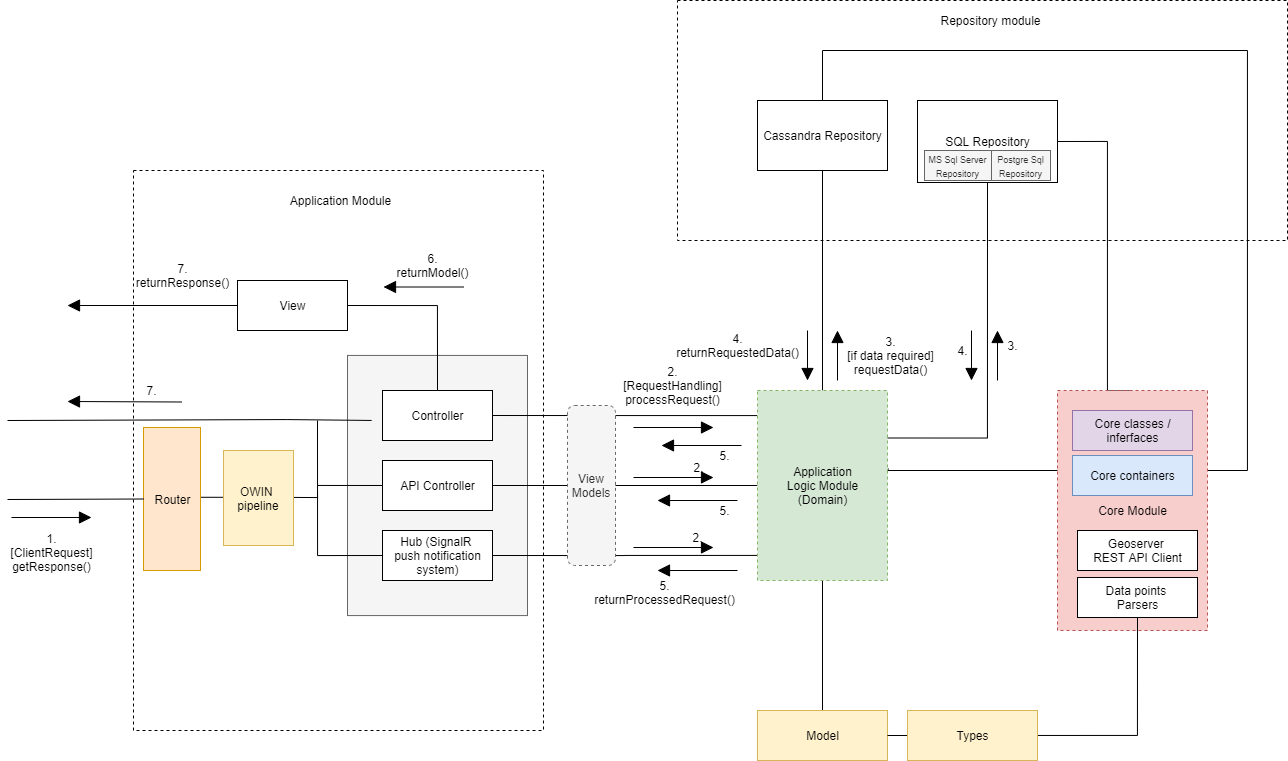

The diagram above was exported from draw.io. Its source (the exported page's mxGraphModel, read from the mxfile embedded in the PNG):
<mxGraphModel dx="2453" dy="2068" grid="1" gridSize="10" guides="1" tooltips="1" connect="1" arrows="1" fold="1" page="1" pageScale="1" pageWidth="827" pageHeight="1169" math="0" shadow="0">
  <root>
    <mxCell id="0" />
    <mxCell id="1" parent="0" />
    <mxCell id="41lB8vfgS192ODBAD9r5-1" value="" style="rounded=0;whiteSpace=wrap;html=1;fillColor=none;dashed=1;" vertex="1" parent="1">
      <mxGeometry x="-254" y="-140" width="410" height="560" as="geometry" />
    </mxCell>
    <mxCell id="MsvtIZEtKyDef6mCxS-_-30" value="" style="html=1;fillColor=#f5f5f5;strokeColor=#666666;fontColor=#333333;labelPosition=center;verticalLabelPosition=middle;align=center;verticalAlign=top;" parent="1" vertex="1">
      <mxGeometry x="-40" y="44.93" width="180" height="260.14" as="geometry" />
    </mxCell>
    <mxCell id="MsvtIZEtKyDef6mCxS-_-14" style="edgeStyle=orthogonalEdgeStyle;rounded=0;orthogonalLoop=1;jettySize=auto;html=1;exitX=1;exitY=0.5;exitDx=0;exitDy=0;entryX=-0.003;entryY=0.132;entryDx=0;entryDy=0;entryPerimeter=0;endArrow=none;endFill=0;" parent="1" source="MsvtIZEtKyDef6mCxS-_-1" target="MsvtIZEtKyDef6mCxS-_-4" edge="1">
      <mxGeometry relative="1" as="geometry" />
    </mxCell>
    <mxCell id="MsvtIZEtKyDef6mCxS-_-27" style="edgeStyle=orthogonalEdgeStyle;rounded=0;orthogonalLoop=1;jettySize=auto;html=1;exitX=0;exitY=0.5;exitDx=0;exitDy=0;endArrow=none;endFill=0;" parent="1" edge="1">
      <mxGeometry relative="1" as="geometry">
        <mxPoint x="-380" y="110" as="targetPoint" />
        <mxPoint x="-15.904761904761926" y="109.95238095238096" as="sourcePoint" />
        <Array as="points">
          <mxPoint x="-101" y="109" />
          <mxPoint x="-101" y="110" />
        </Array>
      </mxGeometry>
    </mxCell>
    <mxCell id="MsvtIZEtKyDef6mCxS-_-1" value="Controller" style="html=1;" parent="1" vertex="1">
      <mxGeometry x="-5" y="80" width="110" height="50" as="geometry" />
    </mxCell>
    <mxCell id="MsvtIZEtKyDef6mCxS-_-11" value="" style="edgeStyle=orthogonalEdgeStyle;rounded=0;orthogonalLoop=1;jettySize=auto;html=1;endArrow=none;endFill=0;" parent="1" source="MsvtIZEtKyDef6mCxS-_-2" target="MsvtIZEtKyDef6mCxS-_-4" edge="1">
      <mxGeometry relative="1" as="geometry" />
    </mxCell>
    <mxCell id="MsvtIZEtKyDef6mCxS-_-28" style="edgeStyle=orthogonalEdgeStyle;rounded=0;orthogonalLoop=1;jettySize=auto;html=1;exitX=0;exitY=0.5;exitDx=0;exitDy=0;endArrow=none;endFill=0;" parent="1" source="MsvtIZEtKyDef6mCxS-_-2" edge="1">
      <mxGeometry relative="1" as="geometry">
        <mxPoint x="-70" y="174.95238095238096" as="targetPoint" />
      </mxGeometry>
    </mxCell>
    <mxCell id="MsvtIZEtKyDef6mCxS-_-2" value="API Controller" style="html=1;" parent="1" vertex="1">
      <mxGeometry x="-5" y="150" width="110" height="50" as="geometry" />
    </mxCell>
    <mxCell id="MsvtIZEtKyDef6mCxS-_-13" style="edgeStyle=orthogonalEdgeStyle;rounded=0;orthogonalLoop=1;jettySize=auto;html=1;exitX=1;exitY=0.5;exitDx=0;exitDy=0;entryX=-0.003;entryY=0.868;entryDx=0;entryDy=0;entryPerimeter=0;endArrow=none;endFill=0;" parent="1" source="MsvtIZEtKyDef6mCxS-_-3" target="MsvtIZEtKyDef6mCxS-_-4" edge="1">
      <mxGeometry relative="1" as="geometry" />
    </mxCell>
    <mxCell id="MsvtIZEtKyDef6mCxS-_-26" style="edgeStyle=orthogonalEdgeStyle;rounded=0;orthogonalLoop=1;jettySize=auto;html=1;exitX=0;exitY=0.5;exitDx=0;exitDy=0;endArrow=none;endFill=0;" parent="1" source="MsvtIZEtKyDef6mCxS-_-3" edge="1">
      <mxGeometry relative="1" as="geometry">
        <mxPoint x="-70" y="110" as="targetPoint" />
      </mxGeometry>
    </mxCell>
    <mxCell id="MsvtIZEtKyDef6mCxS-_-3" value="&lt;div&gt;Hub (SignalR &lt;br&gt;&lt;/div&gt;&lt;div&gt;push notification&lt;/div&gt;&lt;div&gt;system)&lt;/div&gt;" style="html=1;" parent="1" vertex="1">
      <mxGeometry x="-5" y="220" width="110" height="50" as="geometry" />
    </mxCell>
    <mxCell id="MsvtIZEtKyDef6mCxS-_-15" style="edgeStyle=orthogonalEdgeStyle;rounded=0;orthogonalLoop=1;jettySize=auto;html=1;exitX=0.5;exitY=0;exitDx=0;exitDy=0;entryX=0.5;entryY=1;entryDx=0;entryDy=0;endArrow=none;endFill=0;" parent="1" source="MsvtIZEtKyDef6mCxS-_-4" target="MsvtIZEtKyDef6mCxS-_-5" edge="1">
      <mxGeometry relative="1" as="geometry" />
    </mxCell>
    <mxCell id="MsvtIZEtKyDef6mCxS-_-18" style="edgeStyle=orthogonalEdgeStyle;rounded=0;orthogonalLoop=1;jettySize=auto;html=1;exitX=0.5;exitY=1;exitDx=0;exitDy=0;entryX=0.5;entryY=0;entryDx=0;entryDy=0;endArrow=none;endFill=0;" parent="1" source="MsvtIZEtKyDef6mCxS-_-4" target="MsvtIZEtKyDef6mCxS-_-7" edge="1">
      <mxGeometry relative="1" as="geometry" />
    </mxCell>
    <mxCell id="MsvtIZEtKyDef6mCxS-_-20" style="edgeStyle=orthogonalEdgeStyle;rounded=0;orthogonalLoop=1;jettySize=auto;html=1;exitX=1.008;exitY=0.411;exitDx=0;exitDy=0;entryX=-0.005;entryY=0.688;entryDx=0;entryDy=0;entryPerimeter=0;endArrow=none;endFill=0;exitPerimeter=0;" parent="1" source="MsvtIZEtKyDef6mCxS-_-4" target="MsvtIZEtKyDef6mCxS-_-8" edge="1">
      <mxGeometry relative="1" as="geometry">
        <Array as="points">
          <mxPoint x="500" y="158" />
          <mxPoint x="500" y="160" />
          <mxPoint x="680" y="160" />
        </Array>
      </mxGeometry>
    </mxCell>
    <mxCell id="MsvtIZEtKyDef6mCxS-_-29" style="edgeStyle=orthogonalEdgeStyle;rounded=0;orthogonalLoop=1;jettySize=auto;html=1;exitX=1;exitY=0.25;exitDx=0;exitDy=0;entryX=0.5;entryY=1;entryDx=0;entryDy=0;endArrow=none;endFill=0;" parent="1" source="MsvtIZEtKyDef6mCxS-_-4" target="MsvtIZEtKyDef6mCxS-_-6" edge="1">
      <mxGeometry relative="1" as="geometry" />
    </mxCell>
    <mxCell id="MsvtIZEtKyDef6mCxS-_-4" value="&lt;div&gt;Application&lt;/div&gt;&lt;div&gt;Logic Module&lt;br&gt;&lt;/div&gt;&lt;div&gt;(Domain)&lt;/div&gt;" style="html=1;fillColor=#d5e8d4;strokeColor=#82b366;dashed=1;" parent="1" vertex="1">
      <mxGeometry x="370" y="80" width="130" height="190" as="geometry" />
    </mxCell>
    <mxCell id="MsvtIZEtKyDef6mCxS-_-21" style="edgeStyle=orthogonalEdgeStyle;rounded=0;orthogonalLoop=1;jettySize=auto;html=1;exitX=0.5;exitY=0;exitDx=0;exitDy=0;endArrow=none;endFill=0;" parent="1" source="MsvtIZEtKyDef6mCxS-_-5" edge="1">
      <mxGeometry relative="1" as="geometry">
        <Array as="points">
          <mxPoint x="435" y="-260" />
          <mxPoint x="860" y="-260" />
          <mxPoint x="860" y="160" />
        </Array>
        <mxPoint x="811" y="160" as="targetPoint" />
      </mxGeometry>
    </mxCell>
    <mxCell id="MsvtIZEtKyDef6mCxS-_-5" value="Cassandra Repository" style="html=1;" parent="1" vertex="1">
      <mxGeometry x="370" y="-210" width="130" height="70" as="geometry" />
    </mxCell>
    <mxCell id="MsvtIZEtKyDef6mCxS-_-22" style="edgeStyle=orthogonalEdgeStyle;rounded=0;orthogonalLoop=1;jettySize=auto;html=1;exitX=1;exitY=0.5;exitDx=0;exitDy=0;entryX=0.5;entryY=0;entryDx=0;entryDy=0;endArrow=none;endFill=0;" parent="1" source="MsvtIZEtKyDef6mCxS-_-6" target="MsvtIZEtKyDef6mCxS-_-8" edge="1">
      <mxGeometry relative="1" as="geometry">
        <Array as="points">
          <mxPoint x="720" y="-169" />
          <mxPoint x="720" y="80" />
        </Array>
      </mxGeometry>
    </mxCell>
    <mxCell id="MsvtIZEtKyDef6mCxS-_-6" value="SQL Repository" style="html=1;" parent="1" vertex="1">
      <mxGeometry x="530" y="-210" width="140" height="82" as="geometry" />
    </mxCell>
    <mxCell id="MsvtIZEtKyDef6mCxS-_-7" value="Model" style="html=1;fillColor=#fff2cc;strokeColor=#d6b656;" parent="1" vertex="1">
      <mxGeometry x="370" y="400" width="130" height="50" as="geometry" />
    </mxCell>
    <mxCell id="MsvtIZEtKyDef6mCxS-_-8" value="Core Module" style="html=1;fillColor=#f8cecc;strokeColor=#b85450;dashed=1;" parent="1" vertex="1">
      <mxGeometry x="670" y="80" width="150" height="240" as="geometry" />
    </mxCell>
    <mxCell id="MsvtIZEtKyDef6mCxS-_-24" style="edgeStyle=orthogonalEdgeStyle;rounded=0;orthogonalLoop=1;jettySize=auto;html=1;exitX=1;exitY=0.5;exitDx=0;exitDy=0;entryX=0.5;entryY=0;entryDx=0;entryDy=0;endArrow=none;endFill=0;" parent="1" source="MsvtIZEtKyDef6mCxS-_-9" target="MsvtIZEtKyDef6mCxS-_-1" edge="1">
      <mxGeometry relative="1" as="geometry" />
    </mxCell>
    <mxCell id="MsvtIZEtKyDef6mCxS-_-9" value="View" style="html=1;" parent="1" vertex="1">
      <mxGeometry x="-150" y="-30" width="110" height="50" as="geometry" />
    </mxCell>
    <mxCell id="MsvtIZEtKyDef6mCxS-_-31" value="" style="endArrow=block;endFill=1;endSize=10;html=1;" parent="1" edge="1">
      <mxGeometry width="160" relative="1" as="geometry">
        <mxPoint x="-376" y="207" as="sourcePoint" />
        <mxPoint x="-296" y="207" as="targetPoint" />
      </mxGeometry>
    </mxCell>
    <mxCell id="MsvtIZEtKyDef6mCxS-_-32" value="1.&lt;div&gt;[ClientRequest]&lt;/div&gt;&lt;div&gt;getResponse()&lt;br&gt;&lt;/div&gt;" style="text;html=1;align=center;verticalAlign=middle;resizable=0;points=[];autosize=1;" parent="1" vertex="1">
      <mxGeometry x="-386" y="217" width="100" height="50" as="geometry" />
    </mxCell>
    <mxCell id="MsvtIZEtKyDef6mCxS-_-33" value="" style="endArrow=block;endFill=1;endSize=10;html=1;" parent="1" edge="1">
      <mxGeometry width="160" relative="1" as="geometry">
        <mxPoint x="246" y="117" as="sourcePoint" />
        <mxPoint x="326" y="117" as="targetPoint" />
      </mxGeometry>
    </mxCell>
    <mxCell id="MsvtIZEtKyDef6mCxS-_-34" value="2.&lt;div&gt;[RequestHandling]&lt;/div&gt;&lt;div&gt;processRequest()&lt;br&gt;&lt;/div&gt;" style="text;html=1;align=center;verticalAlign=middle;resizable=0;points=[];autosize=1;" parent="1" vertex="1">
      <mxGeometry x="230" y="50" width="110" height="50" as="geometry" />
    </mxCell>
    <mxCell id="MsvtIZEtKyDef6mCxS-_-35" value="" style="endArrow=block;endFill=1;endSize=10;html=1;" parent="1" edge="1">
      <mxGeometry width="160" relative="1" as="geometry">
        <mxPoint x="246" y="167" as="sourcePoint" />
        <mxPoint x="326" y="167" as="targetPoint" />
      </mxGeometry>
    </mxCell>
    <mxCell id="MsvtIZEtKyDef6mCxS-_-37" value="2." style="text;html=1;align=center;verticalAlign=middle;resizable=0;points=[];autosize=1;" parent="1" vertex="1">
      <mxGeometry x="296" y="147" width="30" height="20" as="geometry" />
    </mxCell>
    <mxCell id="MsvtIZEtKyDef6mCxS-_-38" value="" style="endArrow=block;endFill=1;endSize=10;html=1;" parent="1" edge="1">
      <mxGeometry width="160" relative="1" as="geometry">
        <mxPoint x="246" y="237" as="sourcePoint" />
        <mxPoint x="326" y="237" as="targetPoint" />
      </mxGeometry>
    </mxCell>
    <mxCell id="MsvtIZEtKyDef6mCxS-_-39" value="2." style="text;html=1;align=center;verticalAlign=middle;resizable=0;points=[];autosize=1;" parent="1" vertex="1">
      <mxGeometry x="295" y="217" width="30" height="20" as="geometry" />
    </mxCell>
    <mxCell id="MsvtIZEtKyDef6mCxS-_-40" value="" style="endArrow=block;endFill=1;endSize=10;html=1;" parent="1" edge="1">
      <mxGeometry width="160" relative="1" as="geometry">
        <mxPoint x="450" y="70" as="sourcePoint" />
        <mxPoint x="450" y="20" as="targetPoint" />
      </mxGeometry>
    </mxCell>
    <mxCell id="MsvtIZEtKyDef6mCxS-_-41" value="&lt;div&gt;3.&lt;/div&gt;&lt;div&gt;[if data required]&lt;br&gt;&lt;/div&gt;&lt;div&gt;requestData()&lt;br&gt;&lt;/div&gt;" style="text;html=1;align=center;verticalAlign=middle;resizable=0;points=[];autosize=1;" parent="1" vertex="1">
      <mxGeometry x="453" y="20" width="100" height="50" as="geometry" />
    </mxCell>
    <mxCell id="MsvtIZEtKyDef6mCxS-_-44" value="" style="endArrow=block;endFill=1;endSize=10;html=1;" parent="1" edge="1">
      <mxGeometry width="160" relative="1" as="geometry">
        <mxPoint x="610" y="70" as="sourcePoint" />
        <mxPoint x="610" y="20" as="targetPoint" />
      </mxGeometry>
    </mxCell>
    <mxCell id="MsvtIZEtKyDef6mCxS-_-45" value="3." style="text;html=1;align=center;verticalAlign=middle;resizable=0;points=[];autosize=1;" parent="1" vertex="1">
      <mxGeometry x="610" y="24.93" width="30" height="20" as="geometry" />
    </mxCell>
    <mxCell id="MsvtIZEtKyDef6mCxS-_-51" value="" style="endArrow=block;endFill=1;endSize=10;html=1;" parent="1" edge="1">
      <mxGeometry width="160" relative="1" as="geometry">
        <mxPoint x="420" y="20" as="sourcePoint" />
        <mxPoint x="420" y="70" as="targetPoint" />
      </mxGeometry>
    </mxCell>
    <mxCell id="MsvtIZEtKyDef6mCxS-_-52" value="&lt;div&gt;4.&lt;/div&gt;&lt;div&gt;returnRequestedData()&lt;br&gt;&lt;/div&gt;" style="text;html=1;align=center;verticalAlign=middle;resizable=0;points=[];autosize=1;" parent="1" vertex="1">
      <mxGeometry x="280" y="20" width="140" height="30" as="geometry" />
    </mxCell>
    <mxCell id="MsvtIZEtKyDef6mCxS-_-53" value="" style="endArrow=block;endFill=1;endSize=10;html=1;" parent="1" edge="1">
      <mxGeometry width="160" relative="1" as="geometry">
        <mxPoint x="584" y="20" as="sourcePoint" />
        <mxPoint x="584" y="70" as="targetPoint" />
      </mxGeometry>
    </mxCell>
    <mxCell id="MsvtIZEtKyDef6mCxS-_-56" value="4." style="text;html=1;align=center;verticalAlign=middle;resizable=0;points=[];autosize=1;" parent="1" vertex="1">
      <mxGeometry x="560" y="30" width="30" height="20" as="geometry" />
    </mxCell>
    <mxCell id="MsvtIZEtKyDef6mCxS-_-57" value="" style="endArrow=block;endFill=1;endSize=10;html=1;" parent="1" edge="1">
      <mxGeometry width="160" relative="1" as="geometry">
        <mxPoint x="350" y="260" as="sourcePoint" />
        <mxPoint x="270" y="260" as="targetPoint" />
      </mxGeometry>
    </mxCell>
    <mxCell id="MsvtIZEtKyDef6mCxS-_-58" value="" style="endArrow=block;endFill=1;endSize=10;html=1;" parent="1" edge="1">
      <mxGeometry width="160" relative="1" as="geometry">
        <mxPoint x="350" y="190" as="sourcePoint" />
        <mxPoint x="270" y="190" as="targetPoint" />
      </mxGeometry>
    </mxCell>
    <mxCell id="MsvtIZEtKyDef6mCxS-_-59" value="" style="endArrow=block;endFill=1;endSize=10;html=1;" parent="1" edge="1">
      <mxGeometry width="160" relative="1" as="geometry">
        <mxPoint x="354" y="135" as="sourcePoint" />
        <mxPoint x="274" y="135" as="targetPoint" />
      </mxGeometry>
    </mxCell>
    <mxCell id="MsvtIZEtKyDef6mCxS-_-60" value="&lt;div&gt;5.&lt;/div&gt;&lt;div&gt;returnProcessedRequest()&lt;br&gt;&lt;/div&gt;" style="text;html=1;align=center;verticalAlign=middle;resizable=0;points=[];autosize=1;" parent="1" vertex="1">
      <mxGeometry x="202" y="267" width="150" height="30" as="geometry" />
    </mxCell>
    <mxCell id="MsvtIZEtKyDef6mCxS-_-61" value="5." style="text;html=1;align=center;verticalAlign=middle;resizable=0;points=[];autosize=1;" parent="1" vertex="1">
      <mxGeometry x="322" y="190" width="30" height="20" as="geometry" />
    </mxCell>
    <mxCell id="MsvtIZEtKyDef6mCxS-_-62" value="5." style="text;html=1;align=center;verticalAlign=middle;resizable=0;points=[];autosize=1;" parent="1" vertex="1">
      <mxGeometry x="322" y="135" width="30" height="20" as="geometry" />
    </mxCell>
    <mxCell id="MsvtIZEtKyDef6mCxS-_-63" value="" style="endArrow=block;endFill=1;endSize=10;html=1;" parent="1" edge="1">
      <mxGeometry width="160" relative="1" as="geometry">
        <mxPoint x="76" y="-23.5" as="sourcePoint" />
        <mxPoint x="-4" y="-23.5" as="targetPoint" />
      </mxGeometry>
    </mxCell>
    <mxCell id="MsvtIZEtKyDef6mCxS-_-64" value="&lt;div&gt;6.&lt;/div&gt;&lt;div&gt;returnModel()&lt;br&gt;&lt;/div&gt;" style="text;html=1;align=center;verticalAlign=middle;resizable=0;points=[];autosize=1;" parent="1" vertex="1">
      <mxGeometry x="5" y="-60" width="80" height="30" as="geometry" />
    </mxCell>
    <mxCell id="MsvtIZEtKyDef6mCxS-_-65" value="" style="endArrow=block;endFill=1;endSize=10;html=1;exitX=0;exitY=0.5;exitDx=0;exitDy=0;" parent="1" source="MsvtIZEtKyDef6mCxS-_-9" edge="1">
      <mxGeometry width="160" relative="1" as="geometry">
        <mxPoint x="-200" y="-5.5" as="sourcePoint" />
        <mxPoint x="-320" y="-5" as="targetPoint" />
      </mxGeometry>
    </mxCell>
    <mxCell id="MsvtIZEtKyDef6mCxS-_-66" value="&lt;div&gt;7.&lt;/div&gt;&lt;div&gt;returnResponse()&lt;br&gt;&lt;/div&gt;" style="text;html=1;align=center;verticalAlign=middle;resizable=0;points=[];autosize=1;" parent="1" vertex="1">
      <mxGeometry x="-260" y="-50" width="110" height="30" as="geometry" />
    </mxCell>
    <mxCell id="MsvtIZEtKyDef6mCxS-_-67" value="" style="endArrow=block;endFill=1;endSize=10;html=1;exitX=0;exitY=0.5;exitDx=0;exitDy=0;" parent="1" edge="1">
      <mxGeometry width="160" relative="1" as="geometry">
        <mxPoint x="-206" y="91.5" as="sourcePoint" />
        <mxPoint x="-320" y="91" as="targetPoint" />
      </mxGeometry>
    </mxCell>
    <mxCell id="MsvtIZEtKyDef6mCxS-_-68" value="7." style="text;html=1;align=center;verticalAlign=middle;resizable=0;points=[];autosize=1;" parent="1" vertex="1">
      <mxGeometry x="-251" y="70" width="30" height="20" as="geometry" />
    </mxCell>
    <mxCell id="qSX6sPFQceafzFd94cR_-3" value="&lt;font style=&quot;font-size: 9px&quot;&gt;MS Sql Server Repository&lt;/font&gt;" style="rounded=0;whiteSpace=wrap;html=1;fillColor=#f5f5f5;strokeColor=#666666;fontColor=#333333;" parent="1" vertex="1">
      <mxGeometry x="537" y="-160" width="67" height="30" as="geometry" />
    </mxCell>
    <mxCell id="qSX6sPFQceafzFd94cR_-4" value="&lt;font style=&quot;font-size: 9px&quot;&gt;Postgre Sql Repository&lt;/font&gt;" style="rounded=0;whiteSpace=wrap;html=1;fillColor=#f5f5f5;strokeColor=#666666;fontColor=#333333;" parent="1" vertex="1">
      <mxGeometry x="604" y="-160" width="59" height="30" as="geometry" />
    </mxCell>
    <mxCell id="qSX6sPFQceafzFd94cR_-7" value="Geoserver &lt;br&gt;REST API Client" style="html=1;" parent="1" vertex="1">
      <mxGeometry x="690" y="220" width="120" height="40" as="geometry" />
    </mxCell>
    <mxCell id="qSX6sPFQceafzFd94cR_-8" value="Data points &lt;br&gt;Parsers" style="html=1;" parent="1" vertex="1">
      <mxGeometry x="690" y="267" width="120" height="40" as="geometry" />
    </mxCell>
    <mxCell id="qSX6sPFQceafzFd94cR_-9" style="edgeStyle=orthogonalEdgeStyle;rounded=0;orthogonalLoop=1;jettySize=auto;html=1;exitX=1;exitY=0.5;exitDx=0;exitDy=0;entryX=0.5;entryY=1;entryDx=0;entryDy=0;endArrow=none;endFill=0;" parent="1" source="MsvtIZEtKyDef6mCxS-_-7" target="qSX6sPFQceafzFd94cR_-8" edge="1">
      <mxGeometry relative="1" as="geometry">
        <mxPoint x="500" y="325" as="sourcePoint" />
        <mxPoint x="745" y="270" as="targetPoint" />
      </mxGeometry>
    </mxCell>
    <mxCell id="qSX6sPFQceafzFd94cR_-10" value="Types" style="html=1;fillColor=#fff2cc;strokeColor=#d6b656;" parent="1" vertex="1">
      <mxGeometry x="520" y="400" width="130" height="50" as="geometry" />
    </mxCell>
    <mxCell id="qSX6sPFQceafzFd94cR_-11" value="Core classes /&lt;br&gt;inferfaces" style="html=1;fillColor=#e1d5e7;strokeColor=#9673a6;" parent="1" vertex="1">
      <mxGeometry x="685" y="100" width="120" height="40" as="geometry" />
    </mxCell>
    <mxCell id="qSX6sPFQceafzFd94cR_-12" value="Core containers" style="html=1;fillColor=#dae8fc;strokeColor=#6c8ebf;" parent="1" vertex="1">
      <mxGeometry x="685" y="145" width="120" height="40" as="geometry" />
    </mxCell>
    <mxCell id="qSX6sPFQceafzFd94cR_-15" style="edgeStyle=orthogonalEdgeStyle;rounded=0;orthogonalLoop=1;jettySize=auto;html=1;exitX=1.001;exitY=0.488;exitDx=0;exitDy=0;endArrow=none;endFill=0;exitPerimeter=0;" parent="1" source="qSX6sPFQceafzFd94cR_-13" edge="1">
      <mxGeometry relative="1" as="geometry">
        <mxPoint x="-70" y="180" as="targetPoint" />
        <mxPoint x="-113" y="188.5" as="sourcePoint" />
        <Array as="points">
          <mxPoint x="-113" y="187" />
          <mxPoint x="-70" y="187" />
        </Array>
      </mxGeometry>
    </mxCell>
    <mxCell id="qSX6sPFQceafzFd94cR_-13" value="Router" style="html=1;fillColor=#ffe6cc;strokeColor=#d79b00;" parent="1" vertex="1">
      <mxGeometry x="-244" y="117" width="57" height="143" as="geometry" />
    </mxCell>
    <mxCell id="qSX6sPFQceafzFd94cR_-14" value="" style="endArrow=none;html=1;entryX=0;entryY=0.5;entryDx=0;entryDy=0;" parent="1" target="qSX6sPFQceafzFd94cR_-13" edge="1">
      <mxGeometry width="50" height="50" relative="1" as="geometry">
        <mxPoint x="-380" y="189" as="sourcePoint" />
        <mxPoint x="90" y="170" as="targetPoint" />
      </mxGeometry>
    </mxCell>
    <mxCell id="qSX6sPFQceafzFd94cR_-16" value="OWIN&amp;nbsp;&lt;br&gt;pipeline" style="rounded=0;whiteSpace=wrap;html=1;fillColor=#fff2cc;strokeColor=#d6b656;" parent="1" vertex="1">
      <mxGeometry x="-164" y="140" width="70" height="95" as="geometry" />
    </mxCell>
    <mxCell id="41lB8vfgS192ODBAD9r5-2" value="Application Module" style="text;html=1;strokeColor=none;fillColor=none;align=center;verticalAlign=middle;whiteSpace=wrap;rounded=0;dashed=1;" vertex="1" parent="1">
      <mxGeometry x="-150" y="-130" width="207" height="40" as="geometry" />
    </mxCell>
    <mxCell id="41lB8vfgS192ODBAD9r5-4" value="View&lt;br&gt;Models" style="rounded=1;whiteSpace=wrap;html=1;dashed=1;fillColor=#f5f5f5;strokeColor=#666666;fontColor=#333333;" vertex="1" parent="1">
      <mxGeometry x="180" y="95" width="48" height="160" as="geometry" />
    </mxCell>
    <mxCell id="41lB8vfgS192ODBAD9r5-5" value="" style="rounded=0;whiteSpace=wrap;html=1;fillColor=none;dashed=1;" vertex="1" parent="1">
      <mxGeometry x="290" y="-310" width="610" height="240" as="geometry" />
    </mxCell>
    <mxCell id="41lB8vfgS192ODBAD9r5-6" value="Repository module" style="text;html=1;strokeColor=none;fillColor=none;align=center;verticalAlign=middle;whiteSpace=wrap;rounded=0;dashed=1;" vertex="1" parent="1">
      <mxGeometry x="500" y="-310" width="207" height="40" as="geometry" />
    </mxCell>
  </root>
</mxGraphModel>